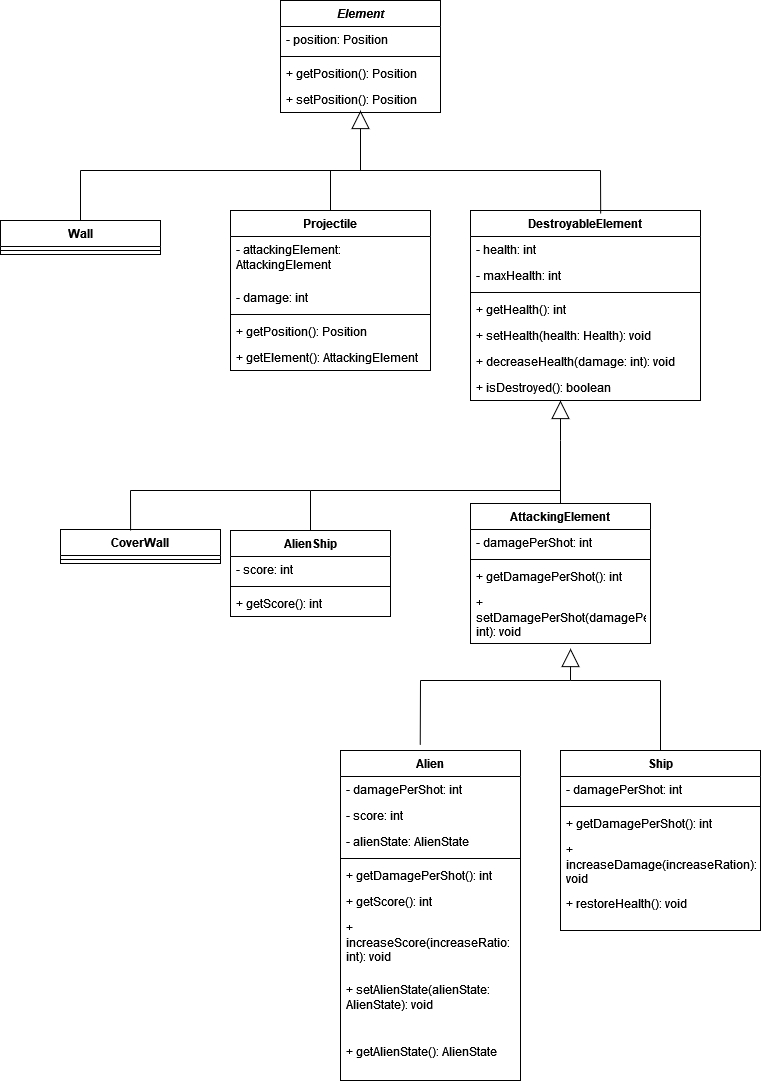

The diagram above was exported from draw.io. Its source (the exported page's mxGraphModel, read from the mxfile embedded in the PNG):
<mxGraphModel dx="1050" dy="483" grid="1" gridSize="10" guides="1" tooltips="1" connect="1" arrows="1" fold="1" page="1" pageScale="1" pageWidth="827" pageHeight="1169" background="#ffffff" math="0" shadow="0">
  <root>
    <mxCell id="0" />
    <mxCell id="1" parent="0" />
    <mxCell id="j6wI0tgkNMKRReHVNjbk-1" value="&lt;i&gt;Element&lt;/i&gt;" style="swimlane;fontStyle=1;align=center;verticalAlign=top;childLayout=stackLayout;horizontal=1;startSize=26;horizontalStack=0;resizeParent=1;resizeParentMax=0;resizeLast=0;collapsible=1;marginBottom=0;whiteSpace=wrap;html=1;" parent="1" vertex="1">
      <mxGeometry x="320" y="20" width="160" height="112" as="geometry" />
    </mxCell>
    <mxCell id="j6wI0tgkNMKRReHVNjbk-2" value="- position: Position" style="text;strokeColor=none;fillColor=none;align=left;verticalAlign=top;spacingLeft=4;spacingRight=4;overflow=hidden;rotatable=0;points=[[0,0.5],[1,0.5]];portConstraint=eastwest;whiteSpace=wrap;html=1;" parent="j6wI0tgkNMKRReHVNjbk-1" vertex="1">
      <mxGeometry y="26" width="160" height="26" as="geometry" />
    </mxCell>
    <mxCell id="j6wI0tgkNMKRReHVNjbk-3" value="" style="line;strokeWidth=1;fillColor=none;align=left;verticalAlign=middle;spacingTop=-1;spacingLeft=3;spacingRight=3;rotatable=0;labelPosition=right;points=[];portConstraint=eastwest;strokeColor=inherit;" parent="j6wI0tgkNMKRReHVNjbk-1" vertex="1">
      <mxGeometry y="52" width="160" height="8" as="geometry" />
    </mxCell>
    <mxCell id="j6wI0tgkNMKRReHVNjbk-4" value="+ getPosition(): Position" style="text;strokeColor=none;fillColor=none;align=left;verticalAlign=top;spacingLeft=4;spacingRight=4;overflow=hidden;rotatable=0;points=[[0,0.5],[1,0.5]];portConstraint=eastwest;whiteSpace=wrap;html=1;" parent="j6wI0tgkNMKRReHVNjbk-1" vertex="1">
      <mxGeometry y="60" width="160" height="26" as="geometry" />
    </mxCell>
    <mxCell id="j6wI0tgkNMKRReHVNjbk-47" value="+ setPosition(): Position" style="text;strokeColor=none;fillColor=none;align=left;verticalAlign=top;spacingLeft=4;spacingRight=4;overflow=hidden;rotatable=0;points=[[0,0.5],[1,0.5]];portConstraint=eastwest;whiteSpace=wrap;html=1;" parent="j6wI0tgkNMKRReHVNjbk-1" vertex="1">
      <mxGeometry y="86" width="160" height="26" as="geometry" />
    </mxCell>
    <mxCell id="j6wI0tgkNMKRReHVNjbk-5" value="Wall" style="swimlane;fontStyle=1;align=center;verticalAlign=top;childLayout=stackLayout;horizontal=1;startSize=26;horizontalStack=0;resizeParent=1;resizeParentMax=0;resizeLast=0;collapsible=1;marginBottom=0;whiteSpace=wrap;html=1;" parent="1" vertex="1">
      <mxGeometry x="40" y="240" width="160" height="34" as="geometry" />
    </mxCell>
    <mxCell id="j6wI0tgkNMKRReHVNjbk-7" value="" style="line;strokeWidth=1;fillColor=none;align=left;verticalAlign=middle;spacingTop=-1;spacingLeft=3;spacingRight=3;rotatable=0;labelPosition=right;points=[];portConstraint=eastwest;strokeColor=inherit;" parent="j6wI0tgkNMKRReHVNjbk-5" vertex="1">
      <mxGeometry y="26" width="160" height="8" as="geometry" />
    </mxCell>
    <mxCell id="j6wI0tgkNMKRReHVNjbk-9" value="DestroyableElement" style="swimlane;fontStyle=1;align=center;verticalAlign=top;childLayout=stackLayout;horizontal=1;startSize=26;horizontalStack=0;resizeParent=1;resizeParentMax=0;resizeLast=0;collapsible=1;marginBottom=0;whiteSpace=wrap;html=1;" parent="1" vertex="1">
      <mxGeometry x="510" y="230" width="230" height="190" as="geometry" />
    </mxCell>
    <mxCell id="j6wI0tgkNMKRReHVNjbk-10" value="- health: int" style="text;strokeColor=none;fillColor=none;align=left;verticalAlign=top;spacingLeft=4;spacingRight=4;overflow=hidden;rotatable=0;points=[[0,0.5],[1,0.5]];portConstraint=eastwest;whiteSpace=wrap;html=1;" parent="j6wI0tgkNMKRReHVNjbk-9" vertex="1">
      <mxGeometry y="26" width="230" height="26" as="geometry" />
    </mxCell>
    <mxCell id="j6wI0tgkNMKRReHVNjbk-60" value="- maxHealth: int" style="text;strokeColor=none;fillColor=none;align=left;verticalAlign=top;spacingLeft=4;spacingRight=4;overflow=hidden;rotatable=0;points=[[0,0.5],[1,0.5]];portConstraint=eastwest;whiteSpace=wrap;html=1;" parent="j6wI0tgkNMKRReHVNjbk-9" vertex="1">
      <mxGeometry y="52" width="230" height="26" as="geometry" />
    </mxCell>
    <mxCell id="j6wI0tgkNMKRReHVNjbk-11" value="" style="line;strokeWidth=1;fillColor=none;align=left;verticalAlign=middle;spacingTop=-1;spacingLeft=3;spacingRight=3;rotatable=0;labelPosition=right;points=[];portConstraint=eastwest;strokeColor=inherit;" parent="j6wI0tgkNMKRReHVNjbk-9" vertex="1">
      <mxGeometry y="78" width="230" height="8" as="geometry" />
    </mxCell>
    <mxCell id="j6wI0tgkNMKRReHVNjbk-12" value="+ getHealth(): int" style="text;strokeColor=none;fillColor=none;align=left;verticalAlign=top;spacingLeft=4;spacingRight=4;overflow=hidden;rotatable=0;points=[[0,0.5],[1,0.5]];portConstraint=eastwest;whiteSpace=wrap;html=1;" parent="j6wI0tgkNMKRReHVNjbk-9" vertex="1">
      <mxGeometry y="86" width="230" height="26" as="geometry" />
    </mxCell>
    <mxCell id="j6wI0tgkNMKRReHVNjbk-61" value="+ setHealth(health: Health): void" style="text;strokeColor=none;fillColor=none;align=left;verticalAlign=top;spacingLeft=4;spacingRight=4;overflow=hidden;rotatable=0;points=[[0,0.5],[1,0.5]];portConstraint=eastwest;whiteSpace=wrap;html=1;" parent="j6wI0tgkNMKRReHVNjbk-9" vertex="1">
      <mxGeometry y="112" width="230" height="26" as="geometry" />
    </mxCell>
    <mxCell id="j6wI0tgkNMKRReHVNjbk-62" value="+ decreaseHealth(damage: int): void" style="text;strokeColor=none;fillColor=none;align=left;verticalAlign=top;spacingLeft=4;spacingRight=4;overflow=hidden;rotatable=0;points=[[0,0.5],[1,0.5]];portConstraint=eastwest;whiteSpace=wrap;html=1;" parent="j6wI0tgkNMKRReHVNjbk-9" vertex="1">
      <mxGeometry y="138" width="230" height="26" as="geometry" />
    </mxCell>
    <mxCell id="j6wI0tgkNMKRReHVNjbk-63" value="+ isDestroyed(): boolean" style="text;strokeColor=none;fillColor=none;align=left;verticalAlign=top;spacingLeft=4;spacingRight=4;overflow=hidden;rotatable=0;points=[[0,0.5],[1,0.5]];portConstraint=eastwest;whiteSpace=wrap;html=1;" parent="j6wI0tgkNMKRReHVNjbk-9" vertex="1">
      <mxGeometry y="164" width="230" height="26" as="geometry" />
    </mxCell>
    <mxCell id="j6wI0tgkNMKRReHVNjbk-13" value="AlienShip" style="swimlane;fontStyle=1;align=center;verticalAlign=top;childLayout=stackLayout;horizontal=1;startSize=26;horizontalStack=0;resizeParent=1;resizeParentMax=0;resizeLast=0;collapsible=1;marginBottom=0;whiteSpace=wrap;html=1;" parent="1" vertex="1">
      <mxGeometry x="270" y="550" width="160" height="86" as="geometry" />
    </mxCell>
    <mxCell id="j6wI0tgkNMKRReHVNjbk-14" value="- score: int" style="text;strokeColor=none;fillColor=none;align=left;verticalAlign=top;spacingLeft=4;spacingRight=4;overflow=hidden;rotatable=0;points=[[0,0.5],[1,0.5]];portConstraint=eastwest;whiteSpace=wrap;html=1;" parent="j6wI0tgkNMKRReHVNjbk-13" vertex="1">
      <mxGeometry y="26" width="160" height="26" as="geometry" />
    </mxCell>
    <mxCell id="j6wI0tgkNMKRReHVNjbk-15" value="" style="line;strokeWidth=1;fillColor=none;align=left;verticalAlign=middle;spacingTop=-1;spacingLeft=3;spacingRight=3;rotatable=0;labelPosition=right;points=[];portConstraint=eastwest;strokeColor=inherit;" parent="j6wI0tgkNMKRReHVNjbk-13" vertex="1">
      <mxGeometry y="52" width="160" height="8" as="geometry" />
    </mxCell>
    <mxCell id="j6wI0tgkNMKRReHVNjbk-16" value="+ getScore(): int" style="text;strokeColor=none;fillColor=none;align=left;verticalAlign=top;spacingLeft=4;spacingRight=4;overflow=hidden;rotatable=0;points=[[0,0.5],[1,0.5]];portConstraint=eastwest;whiteSpace=wrap;html=1;" parent="j6wI0tgkNMKRReHVNjbk-13" vertex="1">
      <mxGeometry y="60" width="160" height="26" as="geometry" />
    </mxCell>
    <mxCell id="j6wI0tgkNMKRReHVNjbk-17" value="CoverWall" style="swimlane;fontStyle=1;align=center;verticalAlign=top;childLayout=stackLayout;horizontal=1;startSize=26;horizontalStack=0;resizeParent=1;resizeParentMax=0;resizeLast=0;collapsible=1;marginBottom=0;whiteSpace=wrap;html=1;" parent="1" vertex="1">
      <mxGeometry x="100" y="549" width="160" height="34" as="geometry" />
    </mxCell>
    <mxCell id="j6wI0tgkNMKRReHVNjbk-19" value="" style="line;strokeWidth=1;fillColor=none;align=left;verticalAlign=middle;spacingTop=-1;spacingLeft=3;spacingRight=3;rotatable=0;labelPosition=right;points=[];portConstraint=eastwest;strokeColor=inherit;" parent="j6wI0tgkNMKRReHVNjbk-17" vertex="1">
      <mxGeometry y="26" width="160" height="8" as="geometry" />
    </mxCell>
    <mxCell id="j6wI0tgkNMKRReHVNjbk-21" value="Ship" style="swimlane;fontStyle=1;align=center;verticalAlign=top;childLayout=stackLayout;horizontal=1;startSize=26;horizontalStack=0;resizeParent=1;resizeParentMax=0;resizeLast=0;collapsible=1;marginBottom=0;whiteSpace=wrap;html=1;" parent="1" vertex="1">
      <mxGeometry x="600" y="770" width="200" height="180" as="geometry" />
    </mxCell>
    <mxCell id="j6wI0tgkNMKRReHVNjbk-22" value="- damagePerShot: int" style="text;strokeColor=none;fillColor=none;align=left;verticalAlign=top;spacingLeft=4;spacingRight=4;overflow=hidden;rotatable=0;points=[[0,0.5],[1,0.5]];portConstraint=eastwest;whiteSpace=wrap;html=1;" parent="j6wI0tgkNMKRReHVNjbk-21" vertex="1">
      <mxGeometry y="26" width="200" height="26" as="geometry" />
    </mxCell>
    <mxCell id="j6wI0tgkNMKRReHVNjbk-23" value="" style="line;strokeWidth=1;fillColor=none;align=left;verticalAlign=middle;spacingTop=-1;spacingLeft=3;spacingRight=3;rotatable=0;labelPosition=right;points=[];portConstraint=eastwest;strokeColor=inherit;" parent="j6wI0tgkNMKRReHVNjbk-21" vertex="1">
      <mxGeometry y="52" width="200" height="8" as="geometry" />
    </mxCell>
    <mxCell id="j6wI0tgkNMKRReHVNjbk-24" value="+ getDamagePerShot(): int" style="text;strokeColor=none;fillColor=none;align=left;verticalAlign=top;spacingLeft=4;spacingRight=4;overflow=hidden;rotatable=0;points=[[0,0.5],[1,0.5]];portConstraint=eastwest;whiteSpace=wrap;html=1;" parent="j6wI0tgkNMKRReHVNjbk-21" vertex="1">
      <mxGeometry y="60" width="200" height="26" as="geometry" />
    </mxCell>
    <mxCell id="j6wI0tgkNMKRReHVNjbk-76" value="+ increaseDamage(increaseRation): void" style="text;strokeColor=none;fillColor=none;align=left;verticalAlign=top;spacingLeft=4;spacingRight=4;overflow=hidden;rotatable=0;points=[[0,0.5],[1,0.5]];portConstraint=eastwest;whiteSpace=wrap;html=1;" parent="j6wI0tgkNMKRReHVNjbk-21" vertex="1">
      <mxGeometry y="86" width="200" height="54" as="geometry" />
    </mxCell>
    <mxCell id="j6wI0tgkNMKRReHVNjbk-77" value="+ restoreHealth(): void" style="text;strokeColor=none;fillColor=none;align=left;verticalAlign=top;spacingLeft=4;spacingRight=4;overflow=hidden;rotatable=0;points=[[0,0.5],[1,0.5]];portConstraint=eastwest;whiteSpace=wrap;html=1;" parent="j6wI0tgkNMKRReHVNjbk-21" vertex="1">
      <mxGeometry y="140" width="200" height="40" as="geometry" />
    </mxCell>
    <mxCell id="j6wI0tgkNMKRReHVNjbk-25" value="Alien" style="swimlane;fontStyle=1;align=center;verticalAlign=top;childLayout=stackLayout;horizontal=1;startSize=26;horizontalStack=0;resizeParent=1;resizeParentMax=0;resizeLast=0;collapsible=1;marginBottom=0;whiteSpace=wrap;html=1;" parent="1" vertex="1">
      <mxGeometry x="380" y="770" width="180" height="330" as="geometry" />
    </mxCell>
    <mxCell id="j6wI0tgkNMKRReHVNjbk-73" value="- damagePerShot: int" style="text;strokeColor=none;fillColor=none;align=left;verticalAlign=top;spacingLeft=4;spacingRight=4;overflow=hidden;rotatable=0;points=[[0,0.5],[1,0.5]];portConstraint=eastwest;whiteSpace=wrap;html=1;" parent="j6wI0tgkNMKRReHVNjbk-25" vertex="1">
      <mxGeometry y="26" width="180" height="26" as="geometry" />
    </mxCell>
    <mxCell id="Mp0PzU_HatS1DyJq7-6H-16" value="- score: int" style="text;strokeColor=none;fillColor=none;align=left;verticalAlign=top;spacingLeft=4;spacingRight=4;overflow=hidden;rotatable=0;points=[[0,0.5],[1,0.5]];portConstraint=eastwest;whiteSpace=wrap;html=1;" parent="j6wI0tgkNMKRReHVNjbk-25" vertex="1">
      <mxGeometry y="52" width="180" height="26" as="geometry" />
    </mxCell>
    <mxCell id="j6wI0tgkNMKRReHVNjbk-26" value="- alienState: AlienState" style="text;strokeColor=none;fillColor=none;align=left;verticalAlign=top;spacingLeft=4;spacingRight=4;overflow=hidden;rotatable=0;points=[[0,0.5],[1,0.5]];portConstraint=eastwest;whiteSpace=wrap;html=1;" parent="j6wI0tgkNMKRReHVNjbk-25" vertex="1">
      <mxGeometry y="78" width="180" height="26" as="geometry" />
    </mxCell>
    <mxCell id="j6wI0tgkNMKRReHVNjbk-27" value="" style="line;strokeWidth=1;fillColor=none;align=left;verticalAlign=middle;spacingTop=-1;spacingLeft=3;spacingRight=3;rotatable=0;labelPosition=right;points=[];portConstraint=eastwest;strokeColor=inherit;" parent="j6wI0tgkNMKRReHVNjbk-25" vertex="1">
      <mxGeometry y="104" width="180" height="8" as="geometry" />
    </mxCell>
    <mxCell id="j6wI0tgkNMKRReHVNjbk-74" value="+ getDamagePerShot(): int" style="text;strokeColor=none;fillColor=none;align=left;verticalAlign=top;spacingLeft=4;spacingRight=4;overflow=hidden;rotatable=0;points=[[0,0.5],[1,0.5]];portConstraint=eastwest;whiteSpace=wrap;html=1;" parent="j6wI0tgkNMKRReHVNjbk-25" vertex="1">
      <mxGeometry y="112" width="180" height="26" as="geometry" />
    </mxCell>
    <mxCell id="j6wI0tgkNMKRReHVNjbk-75" value="+ getScore(): int" style="text;strokeColor=none;fillColor=none;align=left;verticalAlign=top;spacingLeft=4;spacingRight=4;overflow=hidden;rotatable=0;points=[[0,0.5],[1,0.5]];portConstraint=eastwest;whiteSpace=wrap;html=1;" parent="j6wI0tgkNMKRReHVNjbk-25" vertex="1">
      <mxGeometry y="138" width="180" height="26" as="geometry" />
    </mxCell>
    <mxCell id="Mp0PzU_HatS1DyJq7-6H-18" value="+ increaseScore(increaseRatio: int): void" style="text;strokeColor=none;fillColor=none;align=left;verticalAlign=top;spacingLeft=4;spacingRight=4;overflow=hidden;rotatable=0;points=[[0,0.5],[1,0.5]];portConstraint=eastwest;whiteSpace=wrap;html=1;" parent="j6wI0tgkNMKRReHVNjbk-25" vertex="1">
      <mxGeometry y="164" width="180" height="62" as="geometry" />
    </mxCell>
    <mxCell id="Mp0PzU_HatS1DyJq7-6H-19" value="+ setAlienState(alienState: AlienState): void" style="text;strokeColor=none;fillColor=none;align=left;verticalAlign=top;spacingLeft=4;spacingRight=4;overflow=hidden;rotatable=0;points=[[0,0.5],[1,0.5]];portConstraint=eastwest;whiteSpace=wrap;html=1;" parent="j6wI0tgkNMKRReHVNjbk-25" vertex="1">
      <mxGeometry y="226" width="180" height="62" as="geometry" />
    </mxCell>
    <mxCell id="j6wI0tgkNMKRReHVNjbk-28" value="+ getAlienState(): AlienState" style="text;strokeColor=none;fillColor=none;align=left;verticalAlign=top;spacingLeft=4;spacingRight=4;overflow=hidden;rotatable=0;points=[[0,0.5],[1,0.5]];portConstraint=eastwest;whiteSpace=wrap;html=1;" parent="j6wI0tgkNMKRReHVNjbk-25" vertex="1">
      <mxGeometry y="288" width="180" height="42" as="geometry" />
    </mxCell>
    <mxCell id="j6wI0tgkNMKRReHVNjbk-31" value="" style="endArrow=none;html=1;rounded=0;" parent="1" edge="1">
      <mxGeometry width="50" height="50" relative="1" as="geometry">
        <mxPoint x="120" y="190" as="sourcePoint" />
        <mxPoint x="640" y="190" as="targetPoint" />
        <Array as="points">
          <mxPoint x="360" y="190" />
        </Array>
      </mxGeometry>
    </mxCell>
    <mxCell id="j6wI0tgkNMKRReHVNjbk-39" value="" style="endArrow=none;html=1;rounded=0;" parent="1" edge="1">
      <mxGeometry width="50" height="50" relative="1" as="geometry">
        <mxPoint x="350" y="510" as="sourcePoint" />
        <mxPoint x="600" y="510" as="targetPoint" />
      </mxGeometry>
    </mxCell>
    <mxCell id="j6wI0tgkNMKRReHVNjbk-40" value="" style="endArrow=none;html=1;rounded=0;" parent="1" edge="1">
      <mxGeometry width="50" height="50" relative="1" as="geometry">
        <mxPoint x="170" y="510" as="sourcePoint" />
        <mxPoint x="350" y="510" as="targetPoint" />
        <Array as="points" />
      </mxGeometry>
    </mxCell>
    <mxCell id="j6wI0tgkNMKRReHVNjbk-42" value="Projectile" style="swimlane;fontStyle=1;align=center;verticalAlign=top;childLayout=stackLayout;horizontal=1;startSize=26;horizontalStack=0;resizeParent=1;resizeParentMax=0;resizeLast=0;collapsible=1;marginBottom=0;whiteSpace=wrap;html=1;" parent="1" vertex="1">
      <mxGeometry x="270" y="230" width="200" height="160" as="geometry" />
    </mxCell>
    <mxCell id="Mp0PzU_HatS1DyJq7-6H-25" value="- attackingElement: AttackingElement" style="text;strokeColor=none;fillColor=none;align=left;verticalAlign=top;spacingLeft=4;spacingRight=4;overflow=hidden;rotatable=0;points=[[0,0.5],[1,0.5]];portConstraint=eastwest;whiteSpace=wrap;html=1;" parent="j6wI0tgkNMKRReHVNjbk-42" vertex="1">
      <mxGeometry y="26" width="200" height="48" as="geometry" />
    </mxCell>
    <mxCell id="j6wI0tgkNMKRReHVNjbk-57" value="- damage: int" style="text;strokeColor=none;fillColor=none;align=left;verticalAlign=top;spacingLeft=4;spacingRight=4;overflow=hidden;rotatable=0;points=[[0,0.5],[1,0.5]];portConstraint=eastwest;whiteSpace=wrap;html=1;" parent="j6wI0tgkNMKRReHVNjbk-42" vertex="1">
      <mxGeometry y="74" width="200" height="26" as="geometry" />
    </mxCell>
    <mxCell id="j6wI0tgkNMKRReHVNjbk-44" value="" style="line;strokeWidth=1;fillColor=none;align=left;verticalAlign=middle;spacingTop=-1;spacingLeft=3;spacingRight=3;rotatable=0;labelPosition=right;points=[];portConstraint=eastwest;strokeColor=inherit;" parent="j6wI0tgkNMKRReHVNjbk-42" vertex="1">
      <mxGeometry y="100" width="200" height="8" as="geometry" />
    </mxCell>
    <mxCell id="Mp0PzU_HatS1DyJq7-6H-26" value="+ getPosition(): Position" style="text;strokeColor=none;fillColor=none;align=left;verticalAlign=top;spacingLeft=4;spacingRight=4;overflow=hidden;rotatable=0;points=[[0,0.5],[1,0.5]];portConstraint=eastwest;whiteSpace=wrap;html=1;" parent="j6wI0tgkNMKRReHVNjbk-42" vertex="1">
      <mxGeometry y="108" width="200" height="26" as="geometry" />
    </mxCell>
    <mxCell id="j6wI0tgkNMKRReHVNjbk-45" value="+ getElement(): AttackingElement" style="text;strokeColor=none;fillColor=none;align=left;verticalAlign=top;spacingLeft=4;spacingRight=4;overflow=hidden;rotatable=0;points=[[0,0.5],[1,0.5]];portConstraint=eastwest;whiteSpace=wrap;html=1;" parent="j6wI0tgkNMKRReHVNjbk-42" vertex="1">
      <mxGeometry y="134" width="200" height="26" as="geometry" />
    </mxCell>
    <mxCell id="j6wI0tgkNMKRReHVNjbk-64" value="" style="endArrow=block;endSize=16;endFill=0;html=1;rounded=0;" parent="1" edge="1">
      <mxGeometry width="160" relative="1" as="geometry">
        <mxPoint x="400" y="190" as="sourcePoint" />
        <mxPoint x="400" y="130" as="targetPoint" />
      </mxGeometry>
    </mxCell>
    <mxCell id="j6wI0tgkNMKRReHVNjbk-65" value="" style="endArrow=none;html=1;rounded=0;exitX=0.5;exitY=0;exitDx=0;exitDy=0;" parent="1" source="j6wI0tgkNMKRReHVNjbk-5" edge="1">
      <mxGeometry width="50" height="50" relative="1" as="geometry">
        <mxPoint x="370" y="330" as="sourcePoint" />
        <mxPoint x="120" y="190" as="targetPoint" />
      </mxGeometry>
    </mxCell>
    <mxCell id="j6wI0tgkNMKRReHVNjbk-66" value="" style="endArrow=none;html=1;rounded=0;" parent="1" edge="1">
      <mxGeometry width="50" height="50" relative="1" as="geometry">
        <mxPoint x="370" y="230" as="sourcePoint" />
        <mxPoint x="370" y="190" as="targetPoint" />
      </mxGeometry>
    </mxCell>
    <mxCell id="j6wI0tgkNMKRReHVNjbk-67" value="" style="endArrow=none;html=1;rounded=0;exitX=0.566;exitY=0.016;exitDx=0;exitDy=0;exitPerimeter=0;" parent="1" source="j6wI0tgkNMKRReHVNjbk-9" edge="1">
      <mxGeometry width="50" height="50" relative="1" as="geometry">
        <mxPoint x="370" y="330" as="sourcePoint" />
        <mxPoint x="640" y="190" as="targetPoint" />
      </mxGeometry>
    </mxCell>
    <mxCell id="j6wI0tgkNMKRReHVNjbk-68" value="" style="endArrow=block;endSize=16;endFill=0;html=1;rounded=0;" parent="1" edge="1">
      <mxGeometry width="160" relative="1" as="geometry">
        <mxPoint x="600" y="460" as="sourcePoint" />
        <mxPoint x="600" y="420" as="targetPoint" />
      </mxGeometry>
    </mxCell>
    <mxCell id="j6wI0tgkNMKRReHVNjbk-71" value="" style="endArrow=none;html=1;rounded=0;exitX=0.5;exitY=0;exitDx=0;exitDy=0;" parent="1" source="j6wI0tgkNMKRReHVNjbk-13" edge="1">
      <mxGeometry width="50" height="50" relative="1" as="geometry">
        <mxPoint x="290" y="330" as="sourcePoint" />
        <mxPoint x="350" y="510" as="targetPoint" />
      </mxGeometry>
    </mxCell>
    <mxCell id="j6wI0tgkNMKRReHVNjbk-72" value="" style="endArrow=none;html=1;rounded=0;exitX=0.438;exitY=0.029;exitDx=0;exitDy=0;exitPerimeter=0;" parent="1" source="j6wI0tgkNMKRReHVNjbk-17" edge="1">
      <mxGeometry width="50" height="50" relative="1" as="geometry">
        <mxPoint x="170" y="530" as="sourcePoint" />
        <mxPoint x="170" y="510" as="targetPoint" />
      </mxGeometry>
    </mxCell>
    <mxCell id="Mp0PzU_HatS1DyJq7-6H-5" value="AttackingElement" style="swimlane;fontStyle=1;align=center;verticalAlign=top;childLayout=stackLayout;horizontal=1;startSize=26;horizontalStack=0;resizeParent=1;resizeParentMax=0;resizeLast=0;collapsible=1;marginBottom=0;whiteSpace=wrap;html=1;" parent="1" vertex="1">
      <mxGeometry x="510" y="523" width="180" height="140" as="geometry" />
    </mxCell>
    <mxCell id="Mp0PzU_HatS1DyJq7-6H-6" value="- damagePerShot: int&amp;nbsp;" style="text;strokeColor=none;fillColor=none;align=left;verticalAlign=top;spacingLeft=4;spacingRight=4;overflow=hidden;rotatable=0;points=[[0,0.5],[1,0.5]];portConstraint=eastwest;whiteSpace=wrap;html=1;" parent="Mp0PzU_HatS1DyJq7-6H-5" vertex="1">
      <mxGeometry y="26" width="180" height="26" as="geometry" />
    </mxCell>
    <mxCell id="Mp0PzU_HatS1DyJq7-6H-7" value="" style="line;strokeWidth=1;fillColor=none;align=left;verticalAlign=middle;spacingTop=-1;spacingLeft=3;spacingRight=3;rotatable=0;labelPosition=right;points=[];portConstraint=eastwest;strokeColor=inherit;" parent="Mp0PzU_HatS1DyJq7-6H-5" vertex="1">
      <mxGeometry y="52" width="180" height="8" as="geometry" />
    </mxCell>
    <mxCell id="Mp0PzU_HatS1DyJq7-6H-8" value="+ getDamagePerShot(): int" style="text;strokeColor=none;fillColor=none;align=left;verticalAlign=top;spacingLeft=4;spacingRight=4;overflow=hidden;rotatable=0;points=[[0,0.5],[1,0.5]];portConstraint=eastwest;whiteSpace=wrap;html=1;" parent="Mp0PzU_HatS1DyJq7-6H-5" vertex="1">
      <mxGeometry y="60" width="180" height="26" as="geometry" />
    </mxCell>
    <mxCell id="Mp0PzU_HatS1DyJq7-6H-9" value="+ setDamagePerShot(damagePerShot: int): void" style="text;strokeColor=none;fillColor=none;align=left;verticalAlign=top;spacingLeft=4;spacingRight=4;overflow=hidden;rotatable=0;points=[[0,0.5],[1,0.5]];portConstraint=eastwest;whiteSpace=wrap;html=1;" parent="Mp0PzU_HatS1DyJq7-6H-5" vertex="1">
      <mxGeometry y="86" width="180" height="54" as="geometry" />
    </mxCell>
    <mxCell id="Mp0PzU_HatS1DyJq7-6H-10" value="" style="endArrow=none;html=1;rounded=0;" parent="1" source="Mp0PzU_HatS1DyJq7-6H-5" edge="1">
      <mxGeometry width="50" height="50" relative="1" as="geometry">
        <mxPoint x="490" y="590" as="sourcePoint" />
        <mxPoint x="600" y="460" as="targetPoint" />
      </mxGeometry>
    </mxCell>
    <mxCell id="Mp0PzU_HatS1DyJq7-6H-11" value="" style="endArrow=block;endSize=16;endFill=0;html=1;rounded=0;entryX=0.556;entryY=1.093;entryDx=0;entryDy=0;entryPerimeter=0;" parent="1" target="Mp0PzU_HatS1DyJq7-6H-9" edge="1">
      <mxGeometry width="160" relative="1" as="geometry">
        <mxPoint x="610" y="700" as="sourcePoint" />
        <mxPoint x="600" y="700" as="targetPoint" />
      </mxGeometry>
    </mxCell>
    <mxCell id="Mp0PzU_HatS1DyJq7-6H-12" value="" style="endArrow=none;html=1;rounded=0;" parent="1" edge="1">
      <mxGeometry width="50" height="50" relative="1" as="geometry">
        <mxPoint x="460" y="700" as="sourcePoint" />
        <mxPoint x="610" y="700" as="targetPoint" />
      </mxGeometry>
    </mxCell>
    <mxCell id="Mp0PzU_HatS1DyJq7-6H-13" value="" style="endArrow=none;html=1;rounded=0;exitX=0.443;exitY=-0.017;exitDx=0;exitDy=0;exitPerimeter=0;" parent="1" source="j6wI0tgkNMKRReHVNjbk-25" edge="1">
      <mxGeometry width="50" height="50" relative="1" as="geometry">
        <mxPoint x="490" y="720" as="sourcePoint" />
        <mxPoint x="460" y="700" as="targetPoint" />
      </mxGeometry>
    </mxCell>
    <mxCell id="Mp0PzU_HatS1DyJq7-6H-14" value="" style="endArrow=none;html=1;rounded=0;" parent="1" edge="1">
      <mxGeometry width="50" height="50" relative="1" as="geometry">
        <mxPoint x="700" y="700" as="sourcePoint" />
        <mxPoint x="610" y="700" as="targetPoint" />
      </mxGeometry>
    </mxCell>
    <mxCell id="Mp0PzU_HatS1DyJq7-6H-15" value="" style="endArrow=none;html=1;rounded=0;" parent="1" source="j6wI0tgkNMKRReHVNjbk-21" edge="1">
      <mxGeometry width="50" height="50" relative="1" as="geometry">
        <mxPoint x="490" y="720" as="sourcePoint" />
        <mxPoint x="700" y="700" as="targetPoint" />
      </mxGeometry>
    </mxCell>
  </root>
</mxGraphModel>